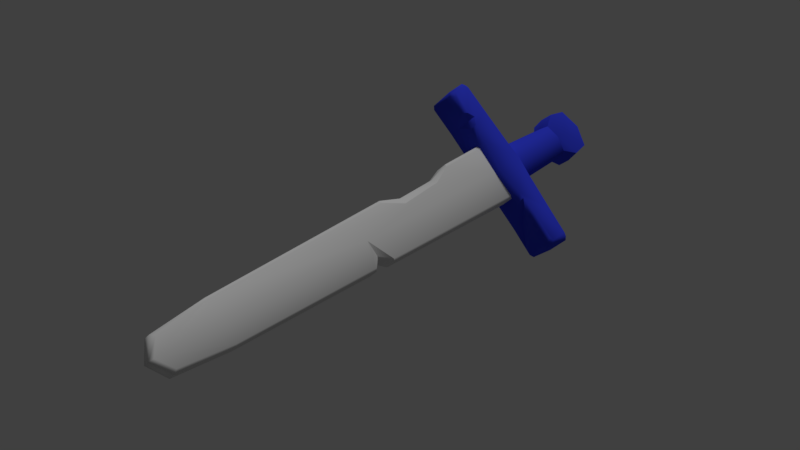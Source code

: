 # Source: laserSwordEquipped.blend  (saved by Blender 2.79.0; exported with 4.5.12 LTS)
import bpy
from mathutils import Matrix  # noqa: F401  (used for matrix-valued properties, if any)

bpy.ops.wm.read_factory_settings(use_empty=True)
scene = bpy.context.scene
scene.name = 'Scene'

# ---- collections
col_collection_1 = bpy.data.collections.new('Collection 1'); scene.collection.children.link(col_collection_1)

# ---- materials (node trees are filled in below, after node groups)
mat_metal = bpy.data.materials.new('metal')
mat_metal.alpha_threshold = 0.0
mat_metal.use_transparent_shadow = False
mat_metal.diffuse_color = (0.2245, 0.2245, 0.2245, 1.0)
mat_metal.roughness = 0.5
mat_metal.line_color = (0.0, 0.0, 0.0, 1.0)
mat_handle = bpy.data.materials.new('handle')
mat_handle.alpha_threshold = 0.0
mat_handle.use_transparent_shadow = False
mat_handle.diffuse_color = (0.03941, 0.05833, 0.8, 1.0)
mat_handle.roughness = 0.5
mat_blade = bpy.data.materials.new('blade')
mat_blade.alpha_threshold = 0.0
mat_blade.use_transparent_shadow = False
mat_blade.roughness = 0.5

# ---- material node trees

# ---- world
world_world = bpy.data.worlds.new('World'); scene.world = world_world
world_world.color = (0.05088, 0.05088, 0.05088)
world_world.use_sun_shadow = False
world_world.sun_shadow_jitter_overblur = 0.0
world_world.cycles.sampling_method = 'MANUAL'

# ---- lights
light_hemi = bpy.data.lights.new('Hemi', 'SUN')
light_hemi.transmission_factor = 0.0
light_hemi.angle = 0.1993
light_hemi.energy = 1.0
light_hemi.shadow_buffer_clip_start = 0.5
light_hemi.shadow_soft_size = 0.1
light_hemi.shadow_cascade_max_distance = 1000.0

# ---- meshes
me_cube = bpy.data.meshes.new('Cube')
me_cube.from_pydata([], [], [])
me_cube.materials.append(mat_metal)
me_cube.use_remesh_preserve_volume = False
me_cube.use_remesh_preserve_attributes = False
me_cube.use_mirror_vertex_groups = False
me_cube.update()
me_sword = bpy.data.meshes.new('Sword')
me_sword.from_pydata([(0.02362, -0.03378, 0.01046), (0.01423, -0.02741, 0.004065), (0.01837, -0.0247, -0.1064), (0.02253, -0.03907, -0.1264), (0.02253, -0.03434, -0.1575), (0.02751, -0.09096, 0.05598), (0.02507, -0.09509, 0.01584), (0.0221, -0.09049, 0.06118), (0.01789, -0.09553, 0.008991), (0.02748, -0.1341, 0.05805), (0.02737, -0.1405, 0.05331), (0.02593, -0.1445, 0.02522), (0.0253, -0.1399, 0.01833), (0.02163, -0.1464, 0.0597), (0.02201, -0.14, 0.06432), (0.01901, -0.1514, 0.01932), (0.01847, -0.1464, 0.01266), (0.009653, -0.0235, 0.7275), (0.007313, -0.0282, 0.7329), (0.006841, -0.03675, 0.6402), (0.01054, -0.03304, 0.6402), (0.01379, -0.0446, 0.06379), (0.01032, -0.04965, 0.06305), (0.02632, -0.04904, 0.05765), (-0.02362, -0.03378, 0.01046), (0.0, -0.03256, 0.004065), (-0.01423, -0.02741, 0.004065), (0.0, -0.02912, -0.1067), (-0.01837, -0.0247, -0.1064), (-0.02253, -0.03907, -0.1264), (-0.02253, -0.03434, -0.1575), (0.0, -0.04155, -0.1256), (0.0, -0.03682, -0.1587), (-0.02751, -0.09096, 0.05598), (-0.02507, -0.09509, 0.01584), (-0.0221, -0.09049, 0.06118), (-0.01789, -0.09553, 0.008991), (-0.02748, -0.1341, 0.05805), (-0.02737, -0.1405, 0.05331), (-0.02593, -0.1445, 0.02522), (-0.0253, -0.1399, 0.01833), (-0.02163, -0.1464, 0.0597), (-0.02201, -0.14, 0.06432), (-0.01901, -0.1514, 0.01932), (-0.01847, -0.1464, 0.01266), (-0.009653, -0.0235, 0.7275), (-0.007313, -0.0282, 0.7329), (-0.006841, -0.03675, 0.6402), (-0.01054, -0.03304, 0.6402), (-0.01379, -0.0446, 0.06379), (-0.01032, -0.04965, 0.06305), (-0.02632, -0.04904, 0.05765), (0.02634, 0.0, 0.06453), (0.02652, 0.0, 0.01046), (0.02362, 0.03378, 0.01046), (0.01815, 0.0, 0.6402), (0.02157, 0.0, 0.004065), (0.01423, 0.02741, 0.004065), (0.02468, 0.0, -0.1062), (0.01837, 0.0247, -0.1064), (0.02253, 0.03907, -0.1264), (0.02253, 0.03434, -0.1575), (0.02253, 0.0, -0.1704), (0.03016, 0.0, -0.1246), (0.02788, 0.0, -0.1603), (0.01815, 0.0, 0.07033), (0.0242, 0.09168, 0.05337), (0.02507, 0.09509, 0.01584), (0.0188, 0.09122, 0.05857), (0.01789, 0.09553, 0.008991), (0.02748, 0.1341, 0.05805), (0.02737, 0.1405, 0.05331), (0.02593, 0.1445, 0.02522), (0.0253, 0.1399, 0.01833), (0.02163, 0.1464, 0.0597), (0.02201, 0.14, 0.06432), (0.01901, 0.1514, 0.01932), (0.01847, 0.1464, 0.01266), (0.007313, 0.0, 0.7522), (0.008706, 0.0, 0.7451), (0.009653, 0.0235, 0.7275), (0.007313, 0.0282, 0.7329), (0.006841, 0.03675, 0.6402), (0.01054, 0.03304, 0.6402), (0.01379, 0.0446, 0.06379), (0.01032, 0.04965, 0.06305), (0.02632, 0.04904, 0.05765), (-0.02634, 0.0, 0.06453), (-0.02652, 0.0, 0.01046), (0.0, 0.0, 0.004065), (-0.02362, 0.03378, 0.01046), (0.0, 0.03256, 0.004065), (-0.01815, 0.0, 0.6402), (-0.02157, 0.0, 0.004065), (-0.01423, 0.02741, 0.004065), (0.0, 0.02912, -0.1067), (-0.02468, 0.0, -0.1062), (-0.01837, 0.0247, -0.1064), (-0.02253, 0.03907, -0.1264), (-0.02253, 0.03434, -0.1575), (-0.02253, 0.0, -0.1704), (-0.03016, 0.0, -0.1246), (-0.02788, 0.0, -0.1603), (0.0, 0.04155, -0.1256), (0.0, 0.03682, -0.1587), (0.0, 0.0, -0.1759), (-0.01815, 0.0, 0.07033), (-0.02751, 0.09096, 0.05598), (-0.02507, 0.09509, 0.01584), (-0.0221, 0.09049, 0.06118), (-0.01789, 0.09553, 0.008991), (-0.02748, 0.1341, 0.05805), (-0.02737, 0.1405, 0.05331), (-0.02593, 0.1445, 0.02522), (-0.0253, 0.1399, 0.01833), (-0.02163, 0.1464, 0.0597), (-0.02201, 0.14, 0.06432), (-0.01901, 0.1514, 0.01932), (-0.01847, 0.1464, 0.01266), (-0.007313, 0.0, 0.7522), (-0.008706, 0.0, 0.7451), (-0.009653, 0.0235, 0.7275), (-0.007313, 0.0282, 0.7329), (-0.006841, 0.03675, 0.6402), (-0.01054, 0.03304, 0.6402), (-0.01379, 0.0446, 0.06379), (-0.01032, 0.04965, 0.06305), (-0.02632, 0.04904, 0.05765), (-0.01219, -0.03891, 0.3473), (-0.01199, -0.0382, 0.3829), (0.008397, -0.04252, 0.3822), (0.008624, -0.04336, 0.3444), (-0.008397, -0.04252, 0.3821), (-0.008612, -0.04332, 0.3464), (-0.01815, 0.0, 0.3682), (0.01815, 0.0, 0.3738), (0.0122, -0.03896, 0.3449), (0.012, -0.03823, 0.3814), (0.01208, -0.02411, 0.3683), (-0.008497, -0.02848, 0.3669), (-0.01209, -0.02414, 0.3669), (0.008493, -0.02846, 0.3675), (-0.008872, 0.04428, 0.3033), (-0.009806, 0.04774, 0.1483), (0.01329, 0.04282, 0.1526), (0.01242, 0.03973, 0.3065), (0.008862, 0.04424, 0.305), (0.009813, 0.04777, 0.1472), (-0.01327, 0.04275, 0.1561), (-0.01244, 0.0398, 0.3032), (-0.01453, 0.02186, 0.2618), (-0.01459, 0.02739, 0.1823), (0.01447, 0.02805, 0.1888), (0.01442, 0.02243, 0.2686), (-0.007454, 0.03631, 0.1859), (-0.007644, 0.03367, 0.2647), (0.007447, 0.0363, 0.1867), (0.007631, 0.03364, 0.2664), (-0.002405, 0.09049, 0.06118), (0.0275, 0.102, 0.05651), (0.02696, 0.09189, 0.04692), (0.01979, 0.07774, 0.06191), (0.02207, 0.1073, 0.06225), (0.02716, 0.07877, 0.05647), (0.0266, -0.05919, 0.05725), (-0.0147, -0.09049, 0.06118), (-0.006307, -0.0912, 0.057), (0.007521, -0.09049, 0.06118), (-0.02748, -0.1252, 0.05763), (-0.02206, -0.1128, 0.06259), (-0.02284, -0.1252, 0.05915), (-0.02221, -0.1296, 0.06272), (0.01681, -0.06128, 0.06284), (0.01757, -0.07059, 0.05817), (0.01964, -0.07687, 0.06196)], [], [(11, 10, 13, 15), (16, 8, 6, 12), (5, 7, 14, 9), (89, 56, 1, 25), (53, 52, 23, 0), (20, 55, 79, 17), (19, 47, 132, 130), (172, 21, 22), (8, 1, 0, 6), (56, 1, 2, 58), (1, 25, 27, 2), (58, 2, 3), (63, 58, 3), (4, 64, 63, 3), (64, 4, 62), (62, 4, 32, 105), (4, 3, 31, 32), (27, 31, 3, 2), (5, 6, 0, 23, 164), (7, 5, 164, 174), (23, 52, 65, 21), (21, 65, 135, 136), (8, 36, 25), (119, 78, 81, 122), (14, 7, 167), (1, 56, 53, 0), (16, 44, 36, 8), (15, 43, 44, 16), (16, 12, 11, 15), (9, 14, 13, 10), (43, 15, 13, 41), (6, 5, 9, 10, 11, 12), (78, 18, 17, 79), (18, 19, 20, 17), (19, 130, 137, 20), (18, 46, 47, 19), (1, 8, 25), (39, 43, 41, 38), (44, 40, 34, 36), (33, 168, 169, 35), (89, 25, 26, 93), (88, 24, 51, 87), (48, 45, 120, 92), (36, 34, 24, 26), (93, 96, 28, 26), (26, 28, 27, 25), (96, 29, 28), (101, 29, 96), (30, 29, 101, 102), (102, 100, 30), (100, 105, 32, 30), (30, 32, 31, 29), (27, 28, 29, 31), (33, 51, 24, 34), (35, 49, 51, 33), (51, 49, 106, 87), (49, 128, 134, 106), (26, 24, 88, 93), (44, 43, 39, 40), (37, 38, 41, 42), (34, 40, 39, 38, 37, 168, 33), (119, 120, 45, 46), (46, 45, 48, 47), (47, 48, 129, 132), (36, 26, 25), (72, 76, 74, 71), (77, 73, 67, 69), (66, 159, 162, 68), (89, 91, 57, 56), (53, 54, 86, 52), (83, 80, 79, 55), (85, 126, 143, 147), (109, 125, 126, 85, 84, 161, 158), (69, 67, 54, 57), (56, 58, 59, 57), (57, 59, 95, 91), (58, 60, 59), (63, 60, 58), (61, 60, 63, 64), (64, 62, 61), (62, 105, 104, 61), (61, 104, 103, 60), (95, 59, 60, 103), (66, 163, 160), (68, 161, 163, 66), (86, 84, 65, 52), (84, 144, 152, 153, 145, 83, 55, 135, 65), (110, 69, 91), (116, 109, 158, 162, 75), (57, 54, 53, 56), (69, 110, 118, 77), (77, 118, 117, 76), (77, 76, 72, 73), (70, 71, 74, 75), (117, 115, 74, 76), (67, 73, 72, 71, 70, 159, 160), (78, 79, 80, 81), (81, 80, 83, 82), (82, 83, 145, 146), (82, 123, 122, 81), (69, 57, 91), (113, 112, 115, 117), (118, 110, 108, 114), (107, 109, 116, 111), (89, 93, 94, 91), (88, 87, 127, 90), (124, 92, 120, 121), (110, 94, 90, 108), (93, 94, 97, 96), (94, 91, 95, 97), (96, 97, 98), (101, 96, 98), (99, 102, 101, 98), (102, 99, 100), (100, 99, 104, 105), (99, 98, 103, 104), (95, 103, 98, 97), (107, 108, 90, 127), (109, 107, 127, 125), (127, 87, 106, 125), (125, 106, 134, 92, 124, 149, 150, 151, 148), (94, 93, 88, 90), (118, 114, 113, 117), (111, 116, 115, 112), (108, 107, 111, 112, 113, 114), (119, 122, 121, 120), (122, 123, 124, 121), (123, 142, 149, 124), (94, 110, 91), (42, 41, 13, 14), (116, 75, 74, 115), (119, 46, 18, 78), (130, 132, 139, 141), (131, 133, 50, 22), (137, 130, 141, 138), (136, 131, 22, 21), (136, 135, 138), (137, 135, 55, 20), (134, 128, 140), (129, 48, 92, 134), (132, 129, 140, 139), (133, 128, 49, 50), (140, 129, 134), (141, 139, 133, 131), (138, 135, 137), (139, 140, 128, 133), (138, 141, 131, 136), (148, 151, 154), (149, 142, 155), (148, 143, 126, 125), (145, 153, 157), (146, 145, 157), (147, 144, 84, 85), (147, 143, 154, 156), (146, 142, 123, 82), (156, 154, 155, 157), (157, 155, 142, 146), (157, 153, 152, 156), (156, 152, 144), (154, 151, 150, 155), (155, 150, 149), (156, 144, 147), (154, 143, 148), (160, 163, 86, 54, 67), (162, 159, 70, 75), (163, 161, 84, 86), (160, 159, 66), (162, 158, 68), (158, 161, 68), (169, 168, 170), (170, 168, 171), (171, 168, 37, 42), (174, 164, 173), (173, 164, 172), (172, 164, 23, 21), (172, 165, 166, 173), (173, 166, 167, 174), (174, 167, 7), (171, 167, 166, 170), (170, 166, 165, 169), (169, 165, 35), (35, 165, 50, 49), (165, 172, 22, 50), (42, 14, 167, 171)])
me_sword.polygons.foreach_set('use_smooth', [True] * 184)
me_sword.polygons.foreach_set('material_index', [0, 0, 0, 0, 0, 1, 1, 0, 0, 0, 0, 0, 0, 0, 0, 0, 0, 0, 0, 0, 0, 1, 0, 1, 0, 0, 0, 0, 0, 0, 0, 0, 1, 1, 1, 1, 0, 0, 0, 0, 0, 0, 1, 0, 0, 0, 0, 0, 0, 0, 0, 0, 0, 0, 0, 0, 1, 0, 0, 0, 0, 1, 1, 1, 0, 0, 0, 0, 0, 0, 1, 1, 0, 0, 0, 0, 0, 0, 0, 0, 0, 0, 0, 0, 0, 0, 1, 0, 0, 0, 0, 0, 0, 0, 0, 0, 1, 1, 1, 1, 0, 0, 0, 0, 0, 0, 1, 0, 0, 0, 0, 0, 0, 0, 0, 0, 0, 0, 0, 0, 1, 0, 0, 0, 0, 1, 1, 1, 0, 0, 0, 1, 1, 1, 1, 1, 1, 1, 1, 1, 1, 1, 1, 1, 1, 1, 1, 1, 1, 1, 1, 1, 1, 1, 1, 1, 1, 1, 1, 1, 1, 1, 1, 0, 0, 0, 0, 0, 0, 0, 0, 0, 0, 0, 0, 0, 0, 0, 0, 0, 0, 0, 0, 0])
_k = set([(1, 25), (1, 56), (2, 3), (2, 27), (2, 58), (3, 4), (4, 62), (21, 22), (21, 65), (22, 50), (25, 26), (26, 93), (27, 28), (28, 29), (28, 96), (29, 30), (30, 100), (49, 50), (49, 106), (56, 57), (57, 91), (58, 59), (59, 60), (59, 95), (60, 61), (61, 62), (65, 84), (66, 68), (66, 160), (68, 158), (84, 85), (85, 126), (91, 94), (93, 94), (95, 97), (96, 97), (97, 98), (98, 99), (99, 100), (106, 125), (125, 126), (128, 133), (128, 134), (129, 132), (129, 134), (130, 132), (130, 137), (131, 133), (131, 136), (134, 140), (135, 136), (135, 137), (135, 138), (138, 141), (139, 140), (139, 141), (142, 146), (142, 149), (143, 147), (143, 148), (144, 147), (144, 152), (145, 146), (145, 153), (148, 151), (149, 150), (150, 151), (152, 153), (158, 161), (158, 162), (159, 160), (159, 162), (160, 163), (161, 163), (164, 172), (164, 173), (164, 174), (165, 169), (165, 172), (166, 170), (166, 173), (167, 171), (167, 174), (168, 169), (168, 170), (168, 171)])
me_sword.attributes.new('sharp_edge', 'BOOLEAN', 'EDGE').data.foreach_set('value', [ (min(e.vertices), max(e.vertices)) in _k for e in me_sword.edges])
_uv = me_sword.uv_layers.new(name='UVMap')
_uv.uv.foreach_set('vector', [0.7988, 0.4508, 0.7987, 0.451, 0.7986, 0.451, 0.7988, 0.4507, 0.7989, 0.4507, 0.7994, 0.4509, 0.7994, 0.451, 0.7989, 0.4508, 0.799, 0.4515, 0.799, 0.4515, 0.7986, 0.4511, 0.7987, 0.4511, 0.3004, 0.4489, 0.3004, 0.4492, 0.3, 0.4491, 0.2999, 0.4489, 0.8006, 0.4517, 0.8001, 0.4524, 0.7995, 0.4519, 0.8001, 0.4514, 0.3244, 0.3617, 0.325, 0.3618, 0.3247, 0.3636, 0.3244, 0.3632, 0.3243, 0.3617, 0.3243, 0.3617, 0.3247, 0.3579, 0.3247, 0.3579, 0.7992, 0.4519, 0.7994, 0.4522, 0.7993, 0.4521, 0.7994, 0.4509, 0.8003, 0.4513, 0.8001, 0.4514, 0.7994, 0.451, 0.3875, 0.2644, 0.3871, 0.2644, 0.3871, 0.2626, 0.3875, 0.2626, 0.3871, 0.2644, 0.3868, 0.2644, 0.3868, 0.2626, 0.3871, 0.2626, 0.8014, 0.4456, 0.801, 0.4455, 0.8009, 0.4452, 0.8015, 0.4452, 0.8014, 0.4456, 0.8009, 0.4452, 0.801, 0.4448, 0.8014, 0.4446, 0.8015, 0.4452, 0.8009, 0.4452, 0.8014, 0.4446, 0.801, 0.4448, 0.8013, 0.4445, 0.8013, 0.4445, 0.801, 0.4448, 0.8007, 0.4447, 0.8011, 0.4442, 0.801, 0.4448, 0.8009, 0.4452, 0.8006, 0.4452, 0.8007, 0.4447, 0.8007, 0.4455, 0.8006, 0.4452, 0.8009, 0.4452, 0.801, 0.4455, 0.799, 0.4515, 0.7994, 0.451, 0.8001, 0.4514, 0.7995, 0.4519, 0.7994, 0.4518, 0.799, 0.4515, 0.799, 0.4515, 0.7994, 0.4518, 0.7991, 0.4517, 0.7995, 0.4519, 0.8001, 0.4524, 0.8001, 0.4525, 0.7994, 0.4522, 0.3253, 0.3533, 0.3259, 0.3536, 0.3254, 0.358, 0.3249, 0.3574, 0.7994, 0.4509, 0.7994, 0.4509, 0.8003, 0.4511, 0.3247, 0.3638, 0.3247, 0.3638, 0.3243, 0.3633, 0.3243, 0.3633, 0.7986, 0.4511, 0.799, 0.4515, 0.799, 0.4515, 0.8003, 0.4513, 0.8006, 0.4516, 0.8006, 0.4517, 0.8001, 0.4514, 0.7989, 0.4507, 0.7989, 0.4507, 0.7994, 0.4509, 0.7994, 0.4509, 0.7988, 0.4507, 0.7988, 0.4507, 0.7989, 0.4507, 0.7989, 0.4507, 0.7989, 0.4507, 0.7989, 0.4508, 0.7988, 0.4508, 0.7988, 0.4507, 0.7987, 0.4511, 0.7986, 0.4511, 0.7986, 0.451, 0.7987, 0.451, 0.7988, 0.4507, 0.7988, 0.4507, 0.7986, 0.451, 0.7986, 0.451, 0.7994, 0.451, 0.799, 0.4515, 0.7987, 0.4511, 0.7987, 0.451, 0.7988, 0.4508, 0.7989, 0.4508, 0.3247, 0.3638, 0.3243, 0.3633, 0.3244, 0.3632, 0.3247, 0.3636, 0.3243, 0.3633, 0.3243, 0.3617, 0.3244, 0.3617, 0.3244, 0.3632, 0.3243, 0.3617, 0.3247, 0.3579, 0.3248, 0.3579, 0.3244, 0.3617, 0.3243, 0.3633, 0.3243, 0.3633, 0.3243, 0.3617, 0.3243, 0.3617, 0.8003, 0.4513, 0.7994, 0.4509, 0.8003, 0.4511, 0.7988, 0.4508, 0.7988, 0.4507, 0.7986, 0.451, 0.7987, 0.451, 0.7989, 0.4507, 0.7989, 0.4508, 0.7994, 0.451, 0.7994, 0.4509, 0.799, 0.4515, 0.7988, 0.4512, 0.7988, 0.4513, 0.799, 0.4515, 0.3004, 0.4489, 0.2999, 0.4489, 0.3, 0.4491, 0.3004, 0.4492, 0.8006, 0.4517, 0.8001, 0.4514, 0.7995, 0.4519, 0.8001, 0.4524, 0.3244, 0.3617, 0.3244, 0.3632, 0.3247, 0.3636, 0.325, 0.3618, 0.7994, 0.4509, 0.7994, 0.451, 0.8001, 0.4514, 0.8003, 0.4513, 0.3875, 0.2644, 0.3875, 0.2626, 0.3871, 0.2626, 0.3871, 0.2644, 0.3871, 0.2644, 0.3871, 0.2626, 0.3868, 0.2626, 0.3868, 0.2644, 0.8014, 0.4456, 0.8009, 0.4452, 0.801, 0.4455, 0.8015, 0.4452, 0.8009, 0.4452, 0.8014, 0.4456, 0.801, 0.4448, 0.8009, 0.4452, 0.8015, 0.4452, 0.8014, 0.4446, 0.8014, 0.4446, 0.8013, 0.4445, 0.801, 0.4448, 0.8013, 0.4445, 0.8011, 0.4442, 0.8007, 0.4447, 0.801, 0.4448, 0.801, 0.4448, 0.8007, 0.4447, 0.8006, 0.4452, 0.8009, 0.4452, 0.8007, 0.4455, 0.801, 0.4455, 0.8009, 0.4452, 0.8006, 0.4452, 0.799, 0.4515, 0.7995, 0.4519, 0.8001, 0.4514, 0.7994, 0.451, 0.799, 0.4515, 0.7994, 0.4522, 0.7995, 0.4519, 0.799, 0.4515, 0.7995, 0.4519, 0.7994, 0.4522, 0.8001, 0.4525, 0.8001, 0.4524, 0.3253, 0.3533, 0.3249, 0.3574, 0.3254, 0.3579, 0.3259, 0.3536, 0.8003, 0.4513, 0.8001, 0.4514, 0.8006, 0.4517, 0.8006, 0.4516, 0.7989, 0.4507, 0.7988, 0.4507, 0.7988, 0.4508, 0.7989, 0.4508, 0.7987, 0.4511, 0.7987, 0.451, 0.7986, 0.451, 0.7986, 0.4511, 0.7994, 0.451, 0.7989, 0.4508, 0.7988, 0.4508, 0.7987, 0.451, 0.7987, 0.4511, 0.7988, 0.4512, 0.799, 0.4515, 0.3247, 0.3638, 0.3247, 0.3636, 0.3244, 0.3632, 0.3243, 0.3633, 0.3243, 0.3633, 0.3244, 0.3632, 0.3244, 0.3617, 0.3243, 0.3617, 0.3243, 0.3617, 0.3244, 0.3617, 0.3248, 0.3579, 0.3247, 0.3579, 0.7994, 0.4509, 0.8003, 0.4513, 0.8003, 0.4511, 0.7988, 0.4508, 0.7988, 0.4507, 0.7986, 0.451, 0.7987, 0.451, 0.7989, 0.4507, 0.7989, 0.4508, 0.7994, 0.451, 0.7994, 0.4509, 0.4533, 0.3569, 0.4533, 0.3568, 0.4532, 0.3568, 0.4533, 0.357, 0.3004, 0.4489, 0.2999, 0.4489, 0.3, 0.4491, 0.3004, 0.4492, 0.8006, 0.4517, 0.8001, 0.4514, 0.7995, 0.4519, 0.8001, 0.4524, 0.3244, 0.3617, 0.3244, 0.3632, 0.3247, 0.3636, 0.325, 0.3618, 0.3252, 0.3532, 0.3252, 0.3532, 0.325, 0.3545, 0.325, 0.3545, 0.799, 0.4515, 0.7994, 0.4522, 0.7993, 0.4521, 0.7993, 0.4521, 0.7994, 0.4522, 0.7991, 0.4517, 0.799, 0.4515, 0.7994, 0.4509, 0.7994, 0.451, 0.8001, 0.4514, 0.8003, 0.4513, 0.3875, 0.2644, 0.3875, 0.2626, 0.3871, 0.2626, 0.3871, 0.2644, 0.3871, 0.2644, 0.3871, 0.2626, 0.3868, 0.2626, 0.3868, 0.2644, 0.8014, 0.4456, 0.8009, 0.4452, 0.801, 0.4455, 0.8015, 0.4452, 0.8009, 0.4452, 0.8014, 0.4456, 0.801, 0.4448, 0.8009, 0.4452, 0.8015, 0.4452, 0.8014, 0.4446, 0.8014, 0.4446, 0.8013, 0.4445, 0.801, 0.4448, 0.8013, 0.4445, 0.8011, 0.4442, 0.8007, 0.4447, 0.801, 0.4448, 0.801, 0.4448, 0.8007, 0.4447, 0.8006, 0.4452, 0.8009, 0.4452, 0.8007, 0.4455, 0.801, 0.4455, 0.8009, 0.4452, 0.8006, 0.4452, 0.4533, 0.3569, 0.4535, 0.357, 0.4534, 0.3568, 0.4533, 0.357, 0.4534, 0.3571, 0.4535, 0.357, 0.4533, 0.3569, 0.7995, 0.4519, 0.7994, 0.4522, 0.8001, 0.4525, 0.8001, 0.4524, 0.3253, 0.3533, 0.3251, 0.3546, 0.3253, 0.3552, 0.3253, 0.3563, 0.3249, 0.3568, 0.3244, 0.3617, 0.325, 0.3618, 0.3254, 0.358, 0.3259, 0.3536, 0.7994, 0.4509, 0.7994, 0.4509, 0.8003, 0.4511, 0.7986, 0.4511, 0.799, 0.4515, 0.799, 0.4515, 0.7989, 0.4514, 0.7986, 0.4511, 0.8003, 0.4513, 0.8001, 0.4514, 0.8006, 0.4517, 0.8006, 0.4516, 0.7994, 0.4509, 0.7994, 0.4509, 0.7989, 0.4507, 0.7989, 0.4507, 0.7989, 0.4507, 0.7989, 0.4507, 0.7988, 0.4507, 0.7988, 0.4507, 0.7989, 0.4507, 0.7988, 0.4507, 0.7988, 0.4508, 0.7989, 0.4508, 0.7987, 0.4511, 0.7987, 0.451, 0.7986, 0.451, 0.7986, 0.4511, 0.7988, 0.4507, 0.7986, 0.451, 0.7986, 0.451, 0.7988, 0.4507, 0.7994, 0.451, 0.7989, 0.4508, 0.7988, 0.4508, 0.7987, 0.451, 0.7987, 0.4511, 0.799, 0.4514, 0.7991, 0.4513, 0.3247, 0.3638, 0.3247, 0.3636, 0.3244, 0.3632, 0.3243, 0.3633, 0.3243, 0.3633, 0.3244, 0.3632, 0.3244, 0.3617, 0.3243, 0.3617, 0.3243, 0.3617, 0.3244, 0.3617, 0.3249, 0.3568, 0.3248, 0.3568, 0.3243, 0.3617, 0.3243, 0.3617, 0.3243, 0.3633, 0.3243, 0.3633, 0.7994, 0.4509, 0.8003, 0.4513, 0.8003, 0.4511, 0.7988, 0.4508, 0.7987, 0.451, 0.7986, 0.451, 0.7988, 0.4507, 0.7989, 0.4507, 0.7994, 0.4509, 0.7994, 0.451, 0.7989, 0.4508, 0.799, 0.4515, 0.799, 0.4515, 0.7986, 0.4511, 0.7987, 0.4511, 0.3004, 0.4489, 0.3004, 0.4492, 0.3, 0.4491, 0.2999, 0.4489, 0.8006, 0.4517, 0.8001, 0.4524, 0.7995, 0.4519, 0.8001, 0.4514, 0.3244, 0.3617, 0.325, 0.3618, 0.3247, 0.3636, 0.3244, 0.3632, 0.7994, 0.4509, 0.8003, 0.4513, 0.8001, 0.4514, 0.7994, 0.451, 0.3875, 0.2644, 0.3871, 0.2644, 0.3871, 0.2626, 0.3875, 0.2626, 0.3871, 0.2644, 0.3868, 0.2644, 0.3868, 0.2626, 0.3871, 0.2626, 0.8014, 0.4456, 0.801, 0.4455, 0.8009, 0.4452, 0.8015, 0.4452, 0.8014, 0.4456, 0.8009, 0.4452, 0.801, 0.4448, 0.8014, 0.4446, 0.8015, 0.4452, 0.8009, 0.4452, 0.8014, 0.4446, 0.801, 0.4448, 0.8013, 0.4445, 0.8013, 0.4445, 0.801, 0.4448, 0.8007, 0.4447, 0.8011, 0.4442, 0.801, 0.4448, 0.8009, 0.4452, 0.8006, 0.4452, 0.8007, 0.4447, 0.8007, 0.4455, 0.8006, 0.4452, 0.8009, 0.4452, 0.801, 0.4455, 0.799, 0.4515, 0.7994, 0.451, 0.8001, 0.4514, 0.7995, 0.4519, 0.799, 0.4515, 0.799, 0.4515, 0.7995, 0.4519, 0.7994, 0.4522, 0.7995, 0.4519, 0.8001, 0.4524, 0.8001, 0.4525, 0.7994, 0.4522, 0.3253, 0.3533, 0.3259, 0.3536, 0.3254, 0.3579, 0.325, 0.3618, 0.3244, 0.3617, 0.3249, 0.3568, 0.3253, 0.3563, 0.3253, 0.3551, 0.3251, 0.3546, 0.8003, 0.4513, 0.8006, 0.4516, 0.8006, 0.4517, 0.8001, 0.4514, 0.7989, 0.4507, 0.7989, 0.4508, 0.7988, 0.4508, 0.7988, 0.4507, 0.7987, 0.4511, 0.7986, 0.4511, 0.7986, 0.451, 0.7987, 0.451, 0.7994, 0.451, 0.799, 0.4515, 0.7987, 0.4511, 0.7987, 0.451, 0.7988, 0.4508, 0.7989, 0.4508, 0.3247, 0.3638, 0.3243, 0.3633, 0.3244, 0.3632, 0.3247, 0.3636, 0.3243, 0.3633, 0.3243, 0.3617, 0.3244, 0.3617, 0.3244, 0.3632, 0.3243, 0.3617, 0.3248, 0.3568, 0.3249, 0.3568, 0.3244, 0.3617, 0.8003, 0.4513, 0.7994, 0.4509, 0.8003, 0.4511, 0.7986, 0.4511, 0.7986, 0.451, 0.7986, 0.451, 0.7986, 0.4511, 0.7986, 0.4511, 0.7986, 0.4511, 0.7986, 0.451, 0.7986, 0.451, 0.3247, 0.3638, 0.3243, 0.3633, 0.3243, 0.3633, 0.3247, 0.3638, 0.2337, 0.3567, 0.2337, 0.3567, 0.2337, 0.3564, 0.2337, 0.3564, 0.3248, 0.3574, 0.3248, 0.3574, 0.3252, 0.3532, 0.3252, 0.3532, 0.2338, 0.3567, 0.2337, 0.3567, 0.2337, 0.3564, 0.2338, 0.3565, 0.3249, 0.3574, 0.3248, 0.3574, 0.3252, 0.3532, 0.3253, 0.3533, 0.2338, 0.3561, 0.2344, 0.3567, 0.2338, 0.3565, 0.3248, 0.3579, 0.3254, 0.358, 0.325, 0.3618, 0.3244, 0.3617, 0.2344, 0.3567, 0.2338, 0.3562, 0.2338, 0.3564, 0.3248, 0.3579, 0.3244, 0.3617, 0.325, 0.3618, 0.3254, 0.3579, 0.2337, 0.3567, 0.2338, 0.3567, 0.2338, 0.3564, 0.2337, 0.3564, 0.3248, 0.3574, 0.3249, 0.3574, 0.3253, 0.3533, 0.3252, 0.3532, 0.2338, 0.3564, 0.2338, 0.3567, 0.2344, 0.3567, 0.2337, 0.3564, 0.2337, 0.3564, 0.2337, 0.3562, 0.2337, 0.3561, 0.2338, 0.3565, 0.2344, 0.3567, 0.2338, 0.3567, 0.2337, 0.3564, 0.2338, 0.3564, 0.2338, 0.3562, 0.2337, 0.3562, 0.2338, 0.3565, 0.2337, 0.3564, 0.2337, 0.3561, 0.2338, 0.3561, 0.2341, 0.3534, 0.2343, 0.3538, 0.234, 0.3538, 0.2339, 0.3555, 0.2338, 0.3555, 0.2339, 0.355, 0.3251, 0.3546, 0.325, 0.3545, 0.3252, 0.3532, 0.3253, 0.3533, 0.2339, 0.3556, 0.2342, 0.3551, 0.2339, 0.355, 0.2338, 0.3555, 0.2339, 0.3556, 0.2338, 0.355, 0.325, 0.3545, 0.3251, 0.3546, 0.3253, 0.3533, 0.3252, 0.3532, 0.234, 0.3532, 0.234, 0.3533, 0.2339, 0.3538, 0.2339, 0.3538, 0.3248, 0.3568, 0.3248, 0.3568, 0.3243, 0.3617, 0.3243, 0.3617, 0.2339, 0.3538, 0.2339, 0.3538, 0.2338, 0.355, 0.2338, 0.355, 0.2338, 0.355, 0.2338, 0.355, 0.2338, 0.3555, 0.2338, 0.3555, 0.2339, 0.355, 0.2342, 0.3551, 0.2343, 0.3539, 0.234, 0.3538, 0.234, 0.3538, 0.2343, 0.3539, 0.2341, 0.3533, 0.234, 0.3538, 0.2343, 0.3538, 0.2342, 0.355, 0.2339, 0.355, 0.2339, 0.355, 0.2342, 0.355, 0.2339, 0.3555, 0.234, 0.3538, 0.2341, 0.3533, 0.234, 0.3532, 0.2339, 0.3538, 0.234, 0.3533, 0.2341, 0.3534, 0.7991, 0.4513, 0.7992, 0.4516, 0.7995, 0.4519, 0.8001, 0.4514, 0.7994, 0.451, 0.7989, 0.4514, 0.799, 0.4514, 0.7987, 0.4511, 0.7986, 0.4511, 0.7992, 0.4516, 0.7991, 0.4517, 0.7994, 0.4522, 0.7995, 0.4519, 0.4534, 0.3568, 0.4533, 0.3568, 0.4533, 0.3569, 0.4532, 0.3568, 0.4533, 0.357, 0.4533, 0.357, 0.4533, 0.357, 0.4534, 0.3571, 0.4533, 0.357, 0.4531, 0.3568, 0.4531, 0.3566, 0.453, 0.3567, 0.453, 0.3567, 0.4531, 0.3566, 0.453, 0.3566, 0.7987, 0.4512, 0.7988, 0.4512, 0.7987, 0.4511, 0.7986, 0.4511, 0.4534, 0.3572, 0.4537, 0.3572, 0.4535, 0.3572, 0.4535, 0.3572, 0.4537, 0.3572, 0.4536, 0.3574, 0.7992, 0.4519, 0.7994, 0.4518, 0.7995, 0.4519, 0.7994, 0.4522, 0.4536, 0.3574, 0.4533, 0.357, 0.4533, 0.357, 0.4535, 0.3572, 0.4535, 0.3572, 0.4533, 0.357, 0.4533, 0.357, 0.4534, 0.3572, 0.7991, 0.4517, 0.799, 0.4515, 0.799, 0.4515, 0.453, 0.3566, 0.4533, 0.357, 0.4533, 0.357, 0.453, 0.3567, 0.453, 0.3567, 0.4533, 0.357, 0.4533, 0.357, 0.4531, 0.3568, 0.7988, 0.4513, 0.799, 0.4515, 0.799, 0.4515, 0.799, 0.4515, 0.799, 0.4515, 0.7993, 0.4521, 0.7994, 0.4522, 0.799, 0.4515, 0.7992, 0.4519, 0.7993, 0.4521, 0.7993, 0.4521, 0.7986, 0.4511, 0.7986, 0.4511, 0.799, 0.4515, 0.7987, 0.4512])
_ca = me_sword.color_attributes.new('Col', 'BYTE_COLOR', 'CORNER')
_ca.data.foreach_set('color', [1.0, 1.0, 1.0, 1.0, 1.0, 1.0, 1.0, 1.0, 1.0, 1.0, 1.0, 1.0, 1.0, 1.0, 1.0, 1.0, 1.0, 1.0, 1.0, 1.0, 0.3185, 0.3185, 0.3185, 1.0, 1.0, 1.0, 1.0, 1.0, 1.0, 1.0, 1.0, 1.0, 1.0, 1.0, 1.0, 1.0, 0.3813, 0.3813, 0.3813, 1.0, 0.6445, 0.6445, 0.6445, 1.0, 1.0, 1.0, 1.0, 1.0, 1.0, 1.0, 1.0, 1.0, 1.0, 1.0, 1.0, 1.0, 1.0, 1.0, 1.0, 1.0, 1.0, 1.0, 1.0, 1.0, 1.0, 1.0, 1.0, 1.0, 1.0, 1.0, 1.0, 1.0, 1.0, 1.0, 1.0, 1.0, 1.0, 1.0, 1.0, 1.0, 0.3916, 0.3916, 0.3916, 1.0, 0.3916, 0.3916, 0.3916, 1.0, 0.7084, 0.7084, 0.7084, 1.0, 0.7084, 0.7084, 0.7084, 1.0, 0.4735, 0.4735, 0.4735, 1.0, 0.4735, 0.4735, 0.4735, 1.0, 0.3185, 0.3185, 0.3185, 1.0, 0.3185, 0.3185, 0.3185, 1.0, 0.2384, 0.2384, 0.2384, 1.0, 0.1714, 0.1714, 0.1714, 1.0, 0.1714, 0.1714, 0.1714, 1.0, 0.3185, 0.3185, 0.3185, 1.0, 0.09531, 0.09531, 0.09531, 1.0, 1.0, 1.0, 1.0, 1.0, 1.0, 1.0, 1.0, 1.0, 1.0, 1.0, 1.0, 1.0, 1.0, 1.0, 1.0, 1.0, 1.0, 1.0, 1.0, 1.0, 1.0, 1.0, 1.0, 1.0, 1.0, 1.0, 1.0, 1.0, 1.0, 1.0, 1.0, 1.0, 1.0, 1.0, 1.0, 1.0, 1.0, 1.0, 1.0, 1.0, 0.1441, 0.1441, 0.1441, 1.0, 0.1441, 0.1441, 0.1441, 1.0, 0.4621, 0.4621, 0.4621, 1.0, 0.4621, 0.4621, 0.4621, 1.0, 0.1441, 0.1441, 0.1441, 1.0, 0.4621, 0.4621, 0.4621, 1.0, 0.7084, 0.7084, 0.7084, 1.0, 0.7084, 0.7084, 0.7084, 1.0, 0.7011, 0.7011, 0.7011, 1.0, 0.4621, 0.4621, 0.4621, 1.0, 0.7084, 0.7084, 0.7084, 1.0, 0.7084, 0.7084, 0.7084, 1.0, 1.0, 1.0, 1.0, 1.0, 1.0, 1.0, 1.0, 1.0, 0.7084, 0.7084, 0.7084, 1.0, 0.7084, 0.7084, 0.7084, 1.0, 1.0, 1.0, 1.0, 1.0, 0.7084, 0.7084, 0.7084, 1.0, 0.4621, 0.4621, 0.4621, 1.0, 0.4621, 0.4621, 0.4621, 1.0, 0.7084, 0.7084, 0.7084, 1.0, 0.1441, 0.1441, 0.1441, 1.0, 0.4621, 0.4621, 0.4621, 1.0, 0.4621, 0.4621, 0.4621, 1.0, 0.1441, 0.1441, 0.1441, 1.0, 1.0, 1.0, 1.0, 1.0, 1.0, 1.0, 1.0, 1.0, 1.0, 1.0, 1.0, 1.0, 1.0, 1.0, 1.0, 1.0, 1.0, 1.0, 1.0, 1.0, 0.3813, 0.3813, 0.3813, 1.0, 1.0, 1.0, 1.0, 1.0, 1.0, 1.0, 1.0, 1.0, 0.3095, 0.3095, 0.3095, 1.0, 1.0, 1.0, 1.0, 1.0, 1.0, 1.0, 1.0, 1.0, 0.1714, 0.1714, 0.1714, 1.0, 0.1714, 0.1714, 0.1714, 1.0, 0.09084, 0.09084, 0.09084, 1.0, 0.09084, 0.09084, 0.09084, 1.0, 0.2195, 0.2195, 0.2195, 1.0, 0.2051, 0.2051, 0.2051, 1.0, 0.3185, 0.3185, 0.3185, 1.0, 0.3185, 0.3185, 0.3185, 1.0, 0.09531, 0.09531, 0.09531, 1.0, 0.7084, 0.7084, 0.7084, 1.0, 0.7084, 0.7084, 0.7084, 1.0, 0.7084, 0.7084, 0.7084, 1.0, 0.7084, 0.7084, 0.7084, 1.0, 0.6445, 0.6445, 0.6445, 1.0, 0.3813, 0.3813, 0.3813, 1.0, 0.3813, 0.3813, 0.3813, 1.0, 0.09531, 0.09531, 0.09531, 1.0, 0.0999, 0.0999, 0.0999, 1.0, 1.0, 1.0, 1.0, 1.0, 1.0, 1.0, 1.0, 1.0, 1.0, 1.0, 1.0, 1.0, 1.0, 1.0, 1.0, 1.0, 0.3185, 0.3185, 0.3185, 1.0, 0.3185, 0.3185, 0.3185, 1.0, 1.0, 1.0, 1.0, 1.0, 1.0, 1.0, 1.0, 1.0, 1.0, 1.0, 1.0, 1.0, 1.0, 1.0, 1.0, 1.0, 1.0, 1.0, 1.0, 1.0, 1.0, 1.0, 1.0, 1.0, 1.0, 1.0, 1.0, 1.0, 1.0, 1.0, 1.0, 1.0, 1.0, 1.0, 1.0, 1.0, 0.6445, 0.6445, 0.6445, 1.0, 1.0, 1.0, 1.0, 1.0, 1.0, 1.0, 1.0, 1.0, 1.0, 1.0, 1.0, 1.0, 1.0, 1.0, 1.0, 1.0, 1.0, 1.0, 1.0, 1.0, 1.0, 1.0, 1.0, 1.0, 1.0, 1.0, 1.0, 1.0, 1.0, 1.0, 1.0, 1.0, 1.0, 1.0, 1.0, 1.0, 1.0, 1.0, 1.0, 1.0, 1.0, 1.0, 1.0, 1.0, 1.0, 1.0, 1.0, 1.0, 0.7084, 0.7084, 0.7084, 1.0, 0.7084, 0.7084, 0.7084, 1.0, 0.7084, 0.7084, 0.7084, 1.0, 0.7084, 0.7084, 0.7084, 1.0, 0.7084, 0.7084, 0.7084, 1.0, 0.4735, 0.4735, 0.4735, 1.0, 0.3916, 0.3916, 0.3916, 1.0, 0.7084, 0.7084, 0.7084, 1.0, 0.4735, 0.4735, 0.4735, 1.0, 0.3185, 0.3185, 0.3185, 1.0, 0.2232, 0.2232, 0.2232, 1.0, 0.3916, 0.3916, 0.3916, 1.0, 0.7084, 0.7084, 0.7084, 1.0, 0.7084, 0.7084, 0.7084, 1.0, 0.4735, 0.4735, 0.4735, 1.0, 0.4735, 0.4735, 0.4735, 1.0, 0.09531, 0.09531, 0.09531, 1.0, 0.3185, 0.3185, 0.3185, 1.0, 0.09531, 0.09531, 0.09531, 1.0, 1.0, 1.0, 1.0, 1.0, 1.0, 1.0, 1.0, 1.0, 1.0, 1.0, 1.0, 1.0, 1.0, 1.0, 1.0, 1.0, 1.0, 1.0, 1.0, 1.0, 1.0, 1.0, 1.0, 1.0, 1.0, 1.0, 1.0, 1.0, 0.3185, 0.3185, 0.3185, 1.0, 1.0, 1.0, 1.0, 1.0, 1.0, 1.0, 1.0, 1.0, 0.491, 0.491, 0.491, 1.0, 0.3813, 0.3813, 0.3813, 1.0, 1.0, 1.0, 1.0, 1.0, 1.0, 1.0, 1.0, 1.0, 1.0, 1.0, 1.0, 1.0, 1.0, 1.0, 1.0, 1.0, 1.0, 1.0, 1.0, 1.0, 1.0, 1.0, 1.0, 1.0, 1.0, 1.0, 1.0, 1.0, 1.0, 1.0, 1.0, 1.0, 0.3916, 0.3916, 0.3916, 1.0, 0.7084, 0.7084, 0.7084, 1.0, 0.7084, 0.7084, 0.7084, 1.0, 0.3916, 0.3916, 0.3916, 1.0, 0.3185, 0.3185, 0.3185, 1.0, 1.0, 1.0, 1.0, 1.0, 1.0, 1.0, 1.0, 1.0, 0.09531, 0.09531, 0.09531, 1.0, 1.0, 1.0, 1.0, 1.0, 1.0, 1.0, 1.0, 1.0, 1.0, 1.0, 1.0, 1.0, 1.0, 1.0, 1.0, 1.0, 1.0, 1.0, 1.0, 1.0, 1.0, 1.0, 1.0, 1.0, 1.0, 1.0, 1.0, 1.0, 1.0, 1.0, 1.0, 1.0, 0.1441, 0.1441, 0.1441, 1.0, 0.4621, 0.4621, 0.4621, 1.0, 0.1441, 0.1441, 0.1441, 1.0, 0.4621, 0.4621, 0.4621, 1.0, 0.4621, 0.4621, 0.4621, 1.0, 0.1441, 0.1441, 0.1441, 1.0, 0.7084, 0.7084, 0.7084, 1.0, 0.4621, 0.4621, 0.4621, 1.0, 0.7011, 0.7011, 0.7011, 1.0, 0.7084, 0.7084, 0.7084, 1.0, 0.7084, 0.7084, 0.7084, 1.0, 1.0, 1.0, 1.0, 1.0, 0.7084, 0.7084, 0.7084, 1.0, 1.0, 1.0, 1.0, 1.0, 1.0, 1.0, 1.0, 1.0, 0.7084, 0.7084, 0.7084, 1.0, 0.7084, 0.7084, 0.7084, 1.0, 0.7084, 0.7084, 0.7084, 1.0, 0.7084, 0.7084, 0.7084, 1.0, 0.4621, 0.4621, 0.4621, 1.0, 0.4621, 0.4621, 0.4621, 1.0, 0.1441, 0.1441, 0.1441, 1.0, 0.1441, 0.1441, 0.1441, 1.0, 0.4621, 0.4621, 0.4621, 1.0, 0.4621, 0.4621, 0.4621, 1.0, 1.0, 1.0, 1.0, 1.0, 1.0, 1.0, 1.0, 1.0, 1.0, 1.0, 1.0, 1.0, 1.0, 1.0, 1.0, 1.0, 0.3813, 0.3813, 0.3813, 1.0, 0.1714, 0.1714, 0.1714, 1.0, 1.0, 1.0, 1.0, 1.0, 1.0, 1.0, 1.0, 1.0, 1.0, 1.0, 1.0, 1.0, 0.1714, 0.1714, 0.1714, 1.0, 0.1714, 0.1714, 0.1714, 1.0, 1.0, 1.0, 1.0, 1.0, 0.09084, 0.09084, 0.09084, 1.0, 0.2086, 0.2086, 0.2086, 1.0, 0.2159, 0.2159, 0.2159, 1.0, 0.09084, 0.09084, 0.09084, 1.0, 0.09531, 0.09531, 0.09531, 1.0, 1.0, 1.0, 1.0, 1.0, 1.0, 1.0, 1.0, 1.0, 0.0999, 0.0999, 0.0999, 1.0, 1.0, 1.0, 1.0, 1.0, 1.0, 1.0, 1.0, 1.0, 1.0, 1.0, 1.0, 1.0, 1.0, 1.0, 1.0, 1.0, 1.0, 1.0, 1.0, 1.0, 1.0, 1.0, 1.0, 1.0, 1.0, 1.0, 1.0, 1.0, 0.6445, 0.6445, 0.6445, 1.0, 1.0, 1.0, 1.0, 1.0, 1.0, 1.0, 1.0, 1.0, 1.0, 1.0, 1.0, 1.0, 1.0, 1.0, 1.0, 1.0, 1.0, 1.0, 1.0, 1.0, 1.0, 1.0, 1.0, 1.0, 1.0, 1.0, 1.0, 1.0, 0.7084, 0.7084, 0.7084, 1.0, 0.7084, 0.7084, 0.7084, 1.0, 0.7084, 0.7084, 0.7084, 1.0, 0.7084, 0.7084, 0.7084, 1.0, 0.7084, 0.7084, 0.7084, 1.0, 0.7084, 0.7084, 0.7084, 1.0, 0.3916, 0.3916, 0.3916, 1.0, 0.4735, 0.4735, 0.4735, 1.0, 0.4735, 0.4735, 0.4735, 1.0, 0.3916, 0.3916, 0.3916, 1.0, 0.227, 0.227, 0.227, 1.0, 0.3185, 0.3185, 0.3185, 1.0, 0.3185, 0.3185, 0.3185, 1.0, 0.09531, 0.09531, 0.09531, 1.0, 0.09531, 0.09531, 0.09531, 1.0, 1.0, 1.0, 1.0, 1.0, 1.0, 1.0, 1.0, 1.0, 1.0, 1.0, 1.0, 1.0, 1.0, 1.0, 1.0, 1.0, 1.0, 1.0, 1.0, 1.0, 1.0, 1.0, 1.0, 1.0, 1.0, 1.0, 1.0, 1.0, 0.3185, 0.3185, 0.3185, 1.0, 1.0, 1.0, 1.0, 1.0, 1.0, 1.0, 1.0, 1.0, 0.4621, 0.4621, 0.4621, 1.0, 0.3813, 0.3813, 0.3813, 1.0, 1.0, 1.0, 1.0, 1.0, 1.0, 1.0, 1.0, 1.0, 1.0, 1.0, 1.0, 1.0, 1.0, 1.0, 1.0, 1.0, 1.0, 1.0, 1.0, 1.0, 1.0, 1.0, 1.0, 1.0, 1.0, 1.0, 1.0, 1.0, 1.0, 1.0, 1.0, 1.0, 0.3916, 0.3916, 0.3916, 1.0, 0.7084, 0.7084, 0.7084, 1.0, 0.7084, 0.7084, 0.7084, 1.0, 0.3916, 0.3916, 0.3916, 1.0, 0.1714, 0.1714, 0.1714, 1.0, 0.1714, 0.1714, 0.1714, 1.0, 0.2051, 0.2051, 0.2051, 1.0, 0.2051, 0.2051, 0.2051, 1.0, 0.3813, 0.3813, 0.3813, 1.0, 0.1714, 0.1714, 0.1714, 1.0, 0.1714, 0.1714, 0.1714, 1.0, 0.1714, 0.1714, 0.1714, 1.0, 0.1714, 0.1714, 0.1714, 1.0, 0.314, 0.314, 0.314, 1.0, 0.3813, 0.3813, 0.3813, 1.0, 0.3185, 0.3185, 0.3185, 1.0, 1.0, 1.0, 1.0, 1.0, 1.0, 1.0, 1.0, 1.0, 0.09531, 0.09531, 0.09531, 1.0, 1.0, 1.0, 1.0, 1.0, 1.0, 1.0, 1.0, 1.0, 1.0, 1.0, 1.0, 1.0, 1.0, 1.0, 1.0, 1.0, 1.0, 1.0, 1.0, 1.0, 1.0, 1.0, 1.0, 1.0, 1.0, 1.0, 1.0, 1.0, 1.0, 1.0, 1.0, 1.0, 0.1441, 0.1441, 0.1441, 1.0, 0.4621, 0.4621, 0.4621, 1.0, 0.1441, 0.1441, 0.1441, 1.0, 0.4621, 0.4621, 0.4621, 1.0, 0.4621, 0.4621, 0.4621, 1.0, 0.1441, 0.1441, 0.1441, 1.0, 0.7084, 0.7084, 0.7084, 1.0, 0.4621, 0.4621, 0.4621, 1.0, 0.7011, 0.7011, 0.7011, 1.0, 0.7084, 0.7084, 0.7084, 1.0, 0.7084, 0.7084, 0.7084, 1.0, 1.0, 1.0, 1.0, 1.0, 0.7084, 0.7084, 0.7084, 1.0, 1.0, 1.0, 1.0, 1.0, 1.0, 1.0, 1.0, 1.0, 0.7084, 0.7084, 0.7084, 1.0, 0.7084, 0.7084, 0.7084, 1.0, 0.7084, 0.7084, 0.7084, 1.0, 0.7084, 0.7084, 0.7084, 1.0, 0.4621, 0.4621, 0.4621, 1.0, 0.4621, 0.4621, 0.4621, 1.0, 0.1441, 0.1441, 0.1441, 1.0, 0.1441, 0.1441, 0.1441, 1.0, 0.4621, 0.4621, 0.4621, 1.0, 0.4621, 0.4621, 0.4621, 1.0, 1.0, 1.0, 1.0, 1.0, 1.0, 1.0, 1.0, 1.0, 1.0, 1.0, 1.0, 1.0, 0.3813, 0.3813, 0.3813, 1.0, 0.314, 0.314, 0.314, 1.0, 1.0, 1.0, 1.0, 1.0, 1.0, 1.0, 1.0, 1.0, 1.0, 1.0, 1.0, 1.0, 0.1714, 0.1714, 0.1714, 1.0, 0.1714, 0.1714, 0.1714, 1.0, 1.0, 1.0, 1.0, 1.0, 0.09084, 0.09084, 0.09084, 1.0, 0.1221, 0.1221, 0.1221, 1.0, 0.1356, 0.1356, 0.1356, 1.0, 0.1683, 0.1683, 0.1683, 1.0, 0.1878, 0.1878, 0.1878, 1.0, 0.3916, 0.3916, 0.3916, 1.0, 0.3916, 0.3916, 0.3916, 1.0, 0.2195, 0.2195, 0.2195, 1.0, 0.09084, 0.09084, 0.09084, 1.0, 0.3185, 0.3185, 0.3185, 1.0, 0.3185, 0.3185, 0.3185, 1.0, 0.09531, 0.09531, 0.09531, 1.0, 0.6445, 0.6445, 0.6445, 1.0, 0.3813, 0.3813, 0.3813, 1.0, 0.3813, 0.3813, 0.3813, 1.0, 0.4621, 0.4621, 0.4621, 1.0, 0.6445, 0.6445, 0.6445, 1.0, 0.09531, 0.09531, 0.09531, 1.0, 1.0, 1.0, 1.0, 1.0, 1.0, 1.0, 1.0, 1.0, 0.0999, 0.0999, 0.0999, 1.0, 0.3185, 0.3185, 0.3185, 1.0, 0.3185, 0.3185, 0.3185, 1.0, 1.0, 1.0, 1.0, 1.0, 1.0, 1.0, 1.0, 1.0, 1.0, 1.0, 1.0, 1.0, 1.0, 1.0, 1.0, 1.0, 1.0, 1.0, 1.0, 1.0, 1.0, 1.0, 1.0, 1.0, 1.0, 1.0, 1.0, 1.0, 1.0, 1.0, 1.0, 1.0, 1.0, 1.0, 1.0, 1.0, 1.0, 1.0, 1.0, 1.0, 1.0, 1.0, 1.0, 1.0, 1.0, 1.0, 1.0, 1.0, 1.0, 1.0, 1.0, 1.0, 0.6445, 0.6445, 0.6445, 1.0, 1.0, 1.0, 1.0, 1.0, 1.0, 1.0, 1.0, 1.0, 1.0, 1.0, 1.0, 1.0, 1.0, 1.0, 1.0, 1.0, 1.0, 1.0, 1.0, 1.0, 1.0, 1.0, 1.0, 1.0, 1.0, 1.0, 1.0, 1.0, 1.0, 1.0, 1.0, 1.0, 1.0, 1.0, 1.0, 1.0, 1.0, 1.0, 1.0, 1.0, 1.0, 1.0, 1.0, 1.0, 0.7084, 0.7084, 0.7084, 1.0, 0.7084, 0.7084, 0.7084, 1.0, 0.7084, 0.7084, 0.7084, 1.0, 0.7084, 0.7084, 0.7084, 1.0, 0.7084, 0.7084, 0.7084, 1.0, 0.7084, 0.7084, 0.7084, 1.0, 0.3916, 0.3916, 0.3916, 1.0, 0.4735, 0.4735, 0.4735, 1.0, 0.4735, 0.4735, 0.4735, 1.0, 0.3916, 0.3916, 0.3916, 1.0, 0.1878, 0.1878, 0.1878, 1.0, 0.2789, 0.2789, 0.2789, 1.0, 0.4735, 0.4735, 0.4735, 1.0, 0.4735, 0.4735, 0.4735, 1.0, 0.7084, 0.7084, 0.7084, 1.0, 0.7084, 0.7084, 0.7084, 1.0, 0.3185, 0.3185, 0.3185, 1.0, 0.09531, 0.09531, 0.09531, 1.0, 0.09531, 0.09531, 0.09531, 1.0, 1.0, 1.0, 1.0, 1.0, 1.0, 1.0, 1.0, 1.0, 1.0, 1.0, 1.0, 1.0, 1.0, 1.0, 1.0, 1.0, 1.0, 1.0, 1.0, 1.0, 0.3185, 0.3185, 0.3185, 1.0, 1.0, 1.0, 1.0, 1.0, 1.0, 1.0, 1.0, 1.0, 1.0, 1.0, 1.0, 1.0, 0.3813, 0.3813, 0.3813, 1.0, 0.6445, 0.6445, 0.6445, 1.0, 1.0, 1.0, 1.0, 1.0, 1.0, 1.0, 1.0, 1.0, 1.0, 1.0, 1.0, 1.0, 1.0, 1.0, 1.0, 1.0, 1.0, 1.0, 1.0, 1.0, 1.0, 1.0, 1.0, 1.0, 1.0, 1.0, 1.0, 1.0, 1.0, 1.0, 1.0, 1.0, 1.0, 1.0, 1.0, 1.0, 0.3916, 0.3916, 0.3916, 1.0, 0.3916, 0.3916, 0.3916, 1.0, 0.7084, 0.7084, 0.7084, 1.0, 0.7084, 0.7084, 0.7084, 1.0, 0.3185, 0.3185, 0.3185, 1.0, 0.09531, 0.09531, 0.09531, 1.0, 1.0, 1.0, 1.0, 1.0, 1.0, 1.0, 1.0, 1.0, 1.0, 1.0, 1.0, 1.0, 1.0, 1.0, 1.0, 1.0, 1.0, 1.0, 1.0, 1.0, 1.0, 1.0, 1.0, 1.0, 1.0, 1.0, 1.0, 1.0, 1.0, 1.0, 1.0, 1.0, 1.0, 1.0, 1.0, 1.0, 1.0, 1.0, 1.0, 1.0, 0.1441, 0.1441, 0.1441, 1.0, 0.1441, 0.1441, 0.1441, 1.0, 0.4621, 0.4621, 0.4621, 1.0, 0.4621, 0.4621, 0.4621, 1.0, 0.1441, 0.1441, 0.1441, 1.0, 0.4621, 0.4621, 0.4621, 1.0, 0.7084, 0.7084, 0.7084, 1.0, 0.7084, 0.7084, 0.7084, 1.0, 0.7011, 0.7011, 0.7011, 1.0, 0.4621, 0.4621, 0.4621, 1.0, 0.7084, 0.7084, 0.7084, 1.0, 0.7084, 0.7084, 0.7084, 1.0, 1.0, 1.0, 1.0, 1.0, 1.0, 1.0, 1.0, 1.0, 0.7084, 0.7084, 0.7084, 1.0, 0.7084, 0.7084, 0.7084, 1.0, 1.0, 1.0, 1.0, 1.0, 0.7084, 0.7084, 0.7084, 1.0, 0.4621, 0.4621, 0.4621, 1.0, 0.4621, 0.4621, 0.4621, 1.0, 0.7084, 0.7084, 0.7084, 1.0, 0.1441, 0.1441, 0.1441, 1.0, 0.4621, 0.4621, 0.4621, 1.0, 0.4621, 0.4621, 0.4621, 1.0, 0.1441, 0.1441, 0.1441, 1.0, 1.0, 1.0, 1.0, 1.0, 1.0, 1.0, 1.0, 1.0, 1.0, 1.0, 1.0, 1.0, 1.0, 1.0, 1.0, 1.0, 0.3813, 0.3813, 0.3813, 1.0, 1.0, 1.0, 1.0, 1.0, 1.0, 1.0, 1.0, 1.0, 0.1714, 0.1714, 0.1714, 1.0, 1.0, 1.0, 1.0, 1.0, 1.0, 1.0, 1.0, 1.0, 0.1714, 0.1714, 0.1714, 1.0, 0.1714, 0.1714, 0.1714, 1.0, 0.09084, 0.09084, 0.09084, 1.0, 0.09084, 0.09084, 0.09084, 1.0, 0.2159, 0.2159, 0.2159, 1.0, 0.3916, 0.3916, 0.3916, 1.0, 0.3916, 0.3916, 0.3916, 1.0, 0.1845, 0.1845, 0.1845, 1.0, 0.1651, 0.1651, 0.1651, 1.0, 0.1329, 0.1329, 0.1329, 1.0, 0.1221, 0.1221, 0.1221, 1.0, 0.09531, 0.09531, 0.09531, 1.0, 0.0999, 0.0999, 0.0999, 1.0, 1.0, 1.0, 1.0, 1.0, 1.0, 1.0, 1.0, 1.0, 1.0, 1.0, 1.0, 1.0, 1.0, 1.0, 1.0, 1.0, 1.0, 1.0, 1.0, 1.0, 1.0, 1.0, 1.0, 1.0, 1.0, 1.0, 1.0, 1.0, 0.6445, 0.6445, 0.6445, 1.0, 1.0, 1.0, 1.0, 1.0, 1.0, 1.0, 1.0, 1.0, 1.0, 1.0, 1.0, 1.0, 1.0, 1.0, 1.0, 1.0, 1.0, 1.0, 1.0, 1.0, 1.0, 1.0, 1.0, 1.0, 1.0, 1.0, 1.0, 1.0, 1.0, 1.0, 1.0, 1.0, 0.7084, 0.7084, 0.7084, 1.0, 0.7084, 0.7084, 0.7084, 1.0, 0.7084, 0.7084, 0.7084, 1.0, 0.7084, 0.7084, 0.7084, 1.0, 0.7084, 0.7084, 0.7084, 1.0, 0.4735, 0.4735, 0.4735, 1.0, 0.3916, 0.3916, 0.3916, 1.0, 0.7084, 0.7084, 0.7084, 1.0, 0.4735, 0.4735, 0.4735, 1.0, 0.2747, 0.2747, 0.2747, 1.0, 0.1845, 0.1845, 0.1845, 1.0, 0.3916, 0.3916, 0.3916, 1.0, 0.09531, 0.09531, 0.09531, 1.0, 0.3185, 0.3185, 0.3185, 1.0, 0.09531, 0.09531, 0.09531, 1.0, 0.6445, 0.6445, 0.6445, 1.0, 1.0, 1.0, 1.0, 1.0, 1.0, 1.0, 1.0, 1.0, 0.6445, 0.6445, 0.6445, 1.0, 0.6445, 0.6445, 0.6445, 1.0, 0.6445, 0.6445, 0.6445, 1.0, 1.0, 1.0, 1.0, 1.0, 1.0, 1.0, 1.0, 1.0, 0.7084, 0.7084, 0.7084, 1.0, 0.7084, 0.7084, 0.7084, 1.0, 0.7084, 0.7084, 0.7084, 1.0, 0.7084, 0.7084, 0.7084, 1.0, 0.3185, 0.3185, 0.3185, 1.0, 0.3185, 0.3185, 0.3185, 1.0, 0.3095, 0.3095, 0.3095, 1.0, 0.3095, 0.3095, 0.3095, 1.0, 0.2961, 0.2961, 0.2961, 1.0, 0.3005, 0.3005, 0.3005, 1.0, 0.1714, 0.1714, 0.1714, 1.0, 0.1714, 0.1714, 0.1714, 1.0, 0.2232, 0.2232, 0.2232, 1.0, 0.3185, 0.3185, 0.3185, 1.0, 0.3095, 0.3095, 0.3095, 1.0, 0.2159, 0.2159, 0.2159, 1.0, 0.2051, 0.2051, 0.2051, 1.0, 0.2961, 0.2961, 0.2961, 1.0, 0.1714, 0.1714, 0.1714, 1.0, 0.09084, 0.09084, 0.09084, 1.0, 0.2051, 0.2051, 0.2051, 1.0, 0.2195, 0.2195, 0.2195, 1.0, 0.2159, 0.2159, 0.2159, 1.0, 0.2232, 0.2232, 0.2232, 1.0, 0.2195, 0.2195, 0.2195, 1.0, 0.3916, 0.3916, 0.3916, 1.0, 0.3916, 0.3916, 0.3916, 1.0, 0.2159, 0.2159, 0.2159, 1.0, 0.2086, 0.2086, 0.2086, 1.0, 0.2195, 0.2195, 0.2195, 1.0, 0.227, 0.227, 0.227, 1.0, 0.3916, 0.3916, 0.3916, 1.0, 0.3916, 0.3916, 0.3916, 1.0, 0.2159, 0.2159, 0.2159, 1.0, 0.3185, 0.3185, 0.3185, 1.0, 0.227, 0.227, 0.227, 1.0, 0.2195, 0.2195, 0.2195, 1.0, 0.3095, 0.3095, 0.3095, 1.0, 0.3005, 0.3005, 0.3005, 1.0, 0.2086, 0.2086, 0.2086, 1.0, 0.09084, 0.09084, 0.09084, 1.0, 0.1714, 0.1714, 0.1714, 1.0, 0.2195, 0.2195, 0.2195, 1.0, 0.227, 0.227, 0.227, 1.0, 0.2159, 0.2159, 0.2159, 1.0, 0.3095, 0.3095, 0.3095, 1.0, 0.3095, 0.3095, 0.3095, 1.0, 0.3005, 0.3005, 0.3005, 1.0, 0.2961, 0.2961, 0.2961, 1.0, 0.2159, 0.2159, 0.2159, 1.0, 0.2195, 0.2195, 0.2195, 1.0, 0.2232, 0.2232, 0.2232, 1.0, 0.3095, 0.3095, 0.3095, 1.0, 0.2195, 0.2195, 0.2195, 1.0, 0.2086, 0.2086, 0.2086, 1.0, 0.3005, 0.3005, 0.3005, 1.0, 0.2159, 0.2159, 0.2159, 1.0, 0.3095, 0.3095, 0.3095, 1.0, 0.2961, 0.2961, 0.2961, 1.0, 0.2051, 0.2051, 0.2051, 1.0, 0.1981, 0.1981, 0.1981, 1.0, 0.1981, 0.1981, 0.1981, 1.0, 0.4969, 0.4969, 0.4969, 1.0, 0.1981, 0.1981, 0.1981, 1.0, 0.1981, 0.1981, 0.1981, 1.0, 0.4969, 0.4969, 0.4969, 1.0, 0.1221, 0.1221, 0.1221, 1.0, 0.2051, 0.2051, 0.2051, 1.0, 0.1714, 0.1714, 0.1714, 1.0, 0.09084, 0.09084, 0.09084, 1.0, 0.1981, 0.1981, 0.1981, 1.0, 0.1981, 0.1981, 0.1981, 1.0, 0.4969, 0.4969, 0.4969, 1.0, 0.2086, 0.2086, 0.2086, 1.0, 0.1981, 0.1981, 0.1981, 1.0, 0.4969, 0.4969, 0.4969, 1.0, 0.2051, 0.2051, 0.2051, 1.0, 0.1221, 0.1221, 0.1221, 1.0, 0.09084, 0.09084, 0.09084, 1.0, 0.1714, 0.1714, 0.1714, 1.0, 0.1981, 0.1981, 0.1981, 1.0, 0.1981, 0.1981, 0.1981, 1.0, 0.4969, 0.4969, 0.4969, 1.0, 0.4969, 0.4969, 0.4969, 1.0, 0.2789, 0.2789, 0.2789, 1.0, 0.2747, 0.2747, 0.2747, 1.0, 0.4735, 0.4735, 0.4735, 1.0, 0.4735, 0.4735, 0.4735, 1.0, 0.4969, 0.4969, 0.4969, 1.0, 0.4969, 0.4969, 0.4969, 1.0, 0.4969, 0.4969, 0.4969, 1.0, 0.4969, 0.4969, 0.4969, 1.0, 0.4969, 0.4969, 0.4969, 1.0, 0.4969, 0.4969, 0.4969, 1.0, 0.1981, 0.1981, 0.1981, 1.0, 0.2086, 0.2086, 0.2086, 1.0, 0.4969, 0.4969, 0.4969, 1.0, 0.1981, 0.1981, 0.1981, 1.0, 0.1981, 0.1981, 0.1981, 1.0, 0.4969, 0.4969, 0.4969, 1.0, 0.4969, 0.4969, 0.4969, 1.0, 0.1981, 0.1981, 0.1981, 1.0, 0.1981, 0.1981, 0.1981, 1.0, 0.4969, 0.4969, 0.4969, 1.0, 0.1981, 0.1981, 0.1981, 1.0, 0.1981, 0.1981, 0.1981, 1.0, 0.4969, 0.4969, 0.4969, 1.0, 0.4969, 0.4969, 0.4969, 1.0, 0.1981, 0.1981, 0.1981, 1.0, 0.1981, 0.1981, 0.1981, 1.0, 0.4969, 0.4969, 0.4969, 1.0, 0.1981, 0.1981, 0.1981, 1.0, 0.1981, 0.1981, 0.1981, 1.0, 0.4969, 0.4969, 0.4969, 1.0, 0.1981, 0.1981, 0.1981, 1.0, 0.1981, 0.1981, 0.1981, 1.0, 1.0, 1.0, 1.0, 1.0, 1.0, 1.0, 1.0, 1.0, 1.0, 1.0, 1.0, 1.0, 1.0, 1.0, 1.0, 1.0, 1.0, 1.0, 1.0, 1.0, 0.4621, 0.4621, 0.4621, 1.0, 1.0, 1.0, 1.0, 1.0, 1.0, 1.0, 1.0, 1.0, 0.6445, 0.6445, 0.6445, 1.0, 1.0, 1.0, 1.0, 1.0, 0.314, 0.314, 0.314, 1.0, 0.1714, 0.1714, 0.1714, 1.0, 1.0, 1.0, 1.0, 1.0, 1.0, 1.0, 1.0, 1.0, 1.0, 1.0, 1.0, 1.0, 1.0, 1.0, 1.0, 1.0, 0.4621, 0.4621, 0.4621, 1.0, 0.3813, 0.3813, 0.3813, 1.0, 0.3813, 0.3813, 0.3813, 1.0, 0.3813, 0.3813, 0.3813, 1.0, 0.314, 0.314, 0.314, 1.0, 0.3813, 0.3813, 0.3813, 1.0, 0.491, 0.491, 0.491, 1.0, 1.0, 1.0, 1.0, 1.0, 0.552, 0.552, 0.552, 1.0, 0.552, 0.552, 0.552, 1.0, 1.0, 1.0, 1.0, 1.0, 0.5776, 0.5776, 0.5776, 1.0, 0.5776, 0.5776, 0.5776, 1.0, 1.0, 1.0, 1.0, 1.0, 1.0, 1.0, 1.0, 1.0, 0.6445, 0.6445, 0.6445, 1.0, 0.3095, 0.3095, 0.3095, 1.0, 1.0, 1.0, 1.0, 1.0, 0.2747, 0.2747, 0.2747, 1.0, 0.2747, 0.2747, 0.2747, 1.0, 1.0, 1.0, 1.0, 1.0, 0.2384, 0.2384, 0.2384, 1.0, 0.2384, 0.2384, 0.2384, 1.0, 1.0, 1.0, 1.0, 1.0, 1.0, 1.0, 1.0, 1.0, 0.1714, 0.1714, 0.1714, 1.0, 0.2384, 0.2384, 0.2384, 1.0, 0.3813, 0.3813, 0.3813, 1.0, 0.3813, 0.3813, 0.3813, 1.0, 0.2747, 0.2747, 0.2747, 1.0, 0.2747, 0.2747, 0.2747, 1.0, 0.3813, 0.3813, 0.3813, 1.0, 0.3813, 0.3813, 0.3813, 1.0, 0.3095, 0.3095, 0.3095, 1.0, 0.3095, 0.3095, 0.3095, 1.0, 0.3813, 0.3813, 0.3813, 1.0, 0.3813, 0.3813, 0.3813, 1.0, 0.5776, 0.5776, 0.5776, 1.0, 0.3813, 0.3813, 0.3813, 1.0, 0.3813, 0.3813, 0.3813, 1.0, 0.552, 0.552, 0.552, 1.0, 0.552, 0.552, 0.552, 1.0, 0.3813, 0.3813, 0.3813, 1.0, 0.3813, 0.3813, 0.3813, 1.0, 0.491, 0.491, 0.491, 1.0, 0.491, 0.491, 0.491, 1.0, 0.3813, 0.3813, 0.3813, 1.0, 0.3813, 0.3813, 0.3813, 1.0, 0.3813, 0.3813, 0.3813, 1.0, 0.3813, 0.3813, 0.3813, 1.0, 0.1714, 0.1714, 0.1714, 1.0, 0.1714, 0.1714, 0.1714, 1.0, 0.3813, 0.3813, 0.3813, 1.0, 0.2384, 0.2384, 0.2384, 1.0, 0.1714, 0.1714, 0.1714, 1.0, 0.1714, 0.1714, 0.1714, 1.0, 0.6445, 0.6445, 0.6445, 1.0, 0.6445, 0.6445, 0.6445, 1.0, 0.3813, 0.3813, 0.3813, 1.0, 0.5776, 0.5776, 0.5776, 1.0])
me_sword.materials.append(mat_handle)
me_sword.materials.append(mat_blade)
me_sword.use_remesh_preserve_volume = False
me_sword.use_remesh_preserve_attributes = False
me_sword.use_mirror_vertex_groups = False
me_sword.use_paint_bone_selection = False
me_sword.use_paint_mask = True
me_sword.update()

# ---- objects
ob_hemi = bpy.data.objects.new('Hemi', light_hemi)
ob_empty = bpy.data.objects.new('empty', me_cube)
ob_sword = bpy.data.objects.new('sword', me_sword)

# ---- transforms, parenting, visibility, modifiers, constraints
ob_hemi.location = (-0.018, 0.753, 1.577)
ob_hemi.rotation_euler = (-0.4183, -9.02e-17, 1.915e-17)
ob_hemi.lineart.crease_threshold = 0.0
ob_empty.location = (0.0, 0.0, 0.0)
ob_empty.lock_rotations_4d = False
ob_empty.empty_display_type = 'ARROWS'
ob_empty.lineart.crease_threshold = 0.0
_c = ob_empty.constraints.new('COPY_TRANSFORMS'); _c.name = 'Copy Transforms'
ob_sword.parent = ob_empty
ob_sword.location = (0.0, 0.0, 0.0)
ob_sword.rotation_euler = (1.571, -0.7854, 0.0)
ob_sword.scale = (1.0, 1.0, 1.0)
ob_sword.lineart.crease_threshold = 0.0
_vg = ob_sword.vertex_groups.new(name='Sword')
_m = ob_sword.modifiers.new('EdgeSplit', 'EDGE_SPLIT')
_m.use_edge_angle = False
_m = ob_sword.modifiers.new('Armature', 'ARMATURE')

# ---- collection membership
col_collection_1.objects.link(ob_hemi)
col_collection_1.objects.link(ob_empty)
col_collection_1.objects.link(ob_sword)

# ---- scene / render settings (as saved in the file)
scene.frame_start = 1; scene.frame_end = 250; scene.frame_set(1)
scene.render.engine = 'BLENDER_EEVEE_NEXT'
scene.render.resolution_percentage = 50
scene.render.dither_intensity = 0.0
scene.cycles.use_denoising = False
scene.cycles.samples = 128
scene.cycles.sampling_pattern = 'TABULATED_SOBOL'
scene.cycles.use_adaptive_sampling = False
scene.cycles.use_light_tree = False
scene.cycles.blur_glossy = 0.0
scene.cycles.sample_clamp_indirect = 0.0
scene.view_settings.view_transform = 'Standard'
bpy.context.view_layer.update()

# ---- added for rendering (the .blend has no active camera): camera
cam_auto = bpy.data.cameras.new('AutoCamera')
cam_auto.lens = 50.0
cam_auto.sensor_width = 36.0
cam_auto.clip_end = 1000.0
ob_auto_camera = bpy.data.objects.new('AutoCamera', cam_auto)
scene.collection.objects.link(ob_auto_camera)
ob_auto_camera.location = (0.922066, -1.39463, 0.737653)
ob_auto_camera.rotation_euler = (1.09748, -7.21219e-08, 0.694738)
scene.camera = ob_auto_camera
bpy.context.view_layer.update()
